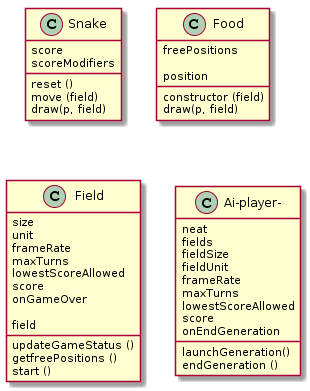

The diagram above was rendered by PlantUML. Its source (embedded in the PNG):
@startuml
class Snake {
score
scoreModifiers


reset ()
move (field)
draw(p, field)

}



class Food {

freePositions

position



constructor (field)
draw(p, field)
}


class Field{
size
unit
frameRate
maxTurns
lowestScoreAllowed
score
onGameOver

field

updateGameStatus ()
getfreePositions () 
start ()
}





class Ai-player- {
  neat
  fields
  fieldSize
  fieldUnit
  frameRate
  maxTurns
  lowestScoreAllowed
  score
  onEndGeneration
  launchGeneration()
  endGeneration ()
}
@enduml